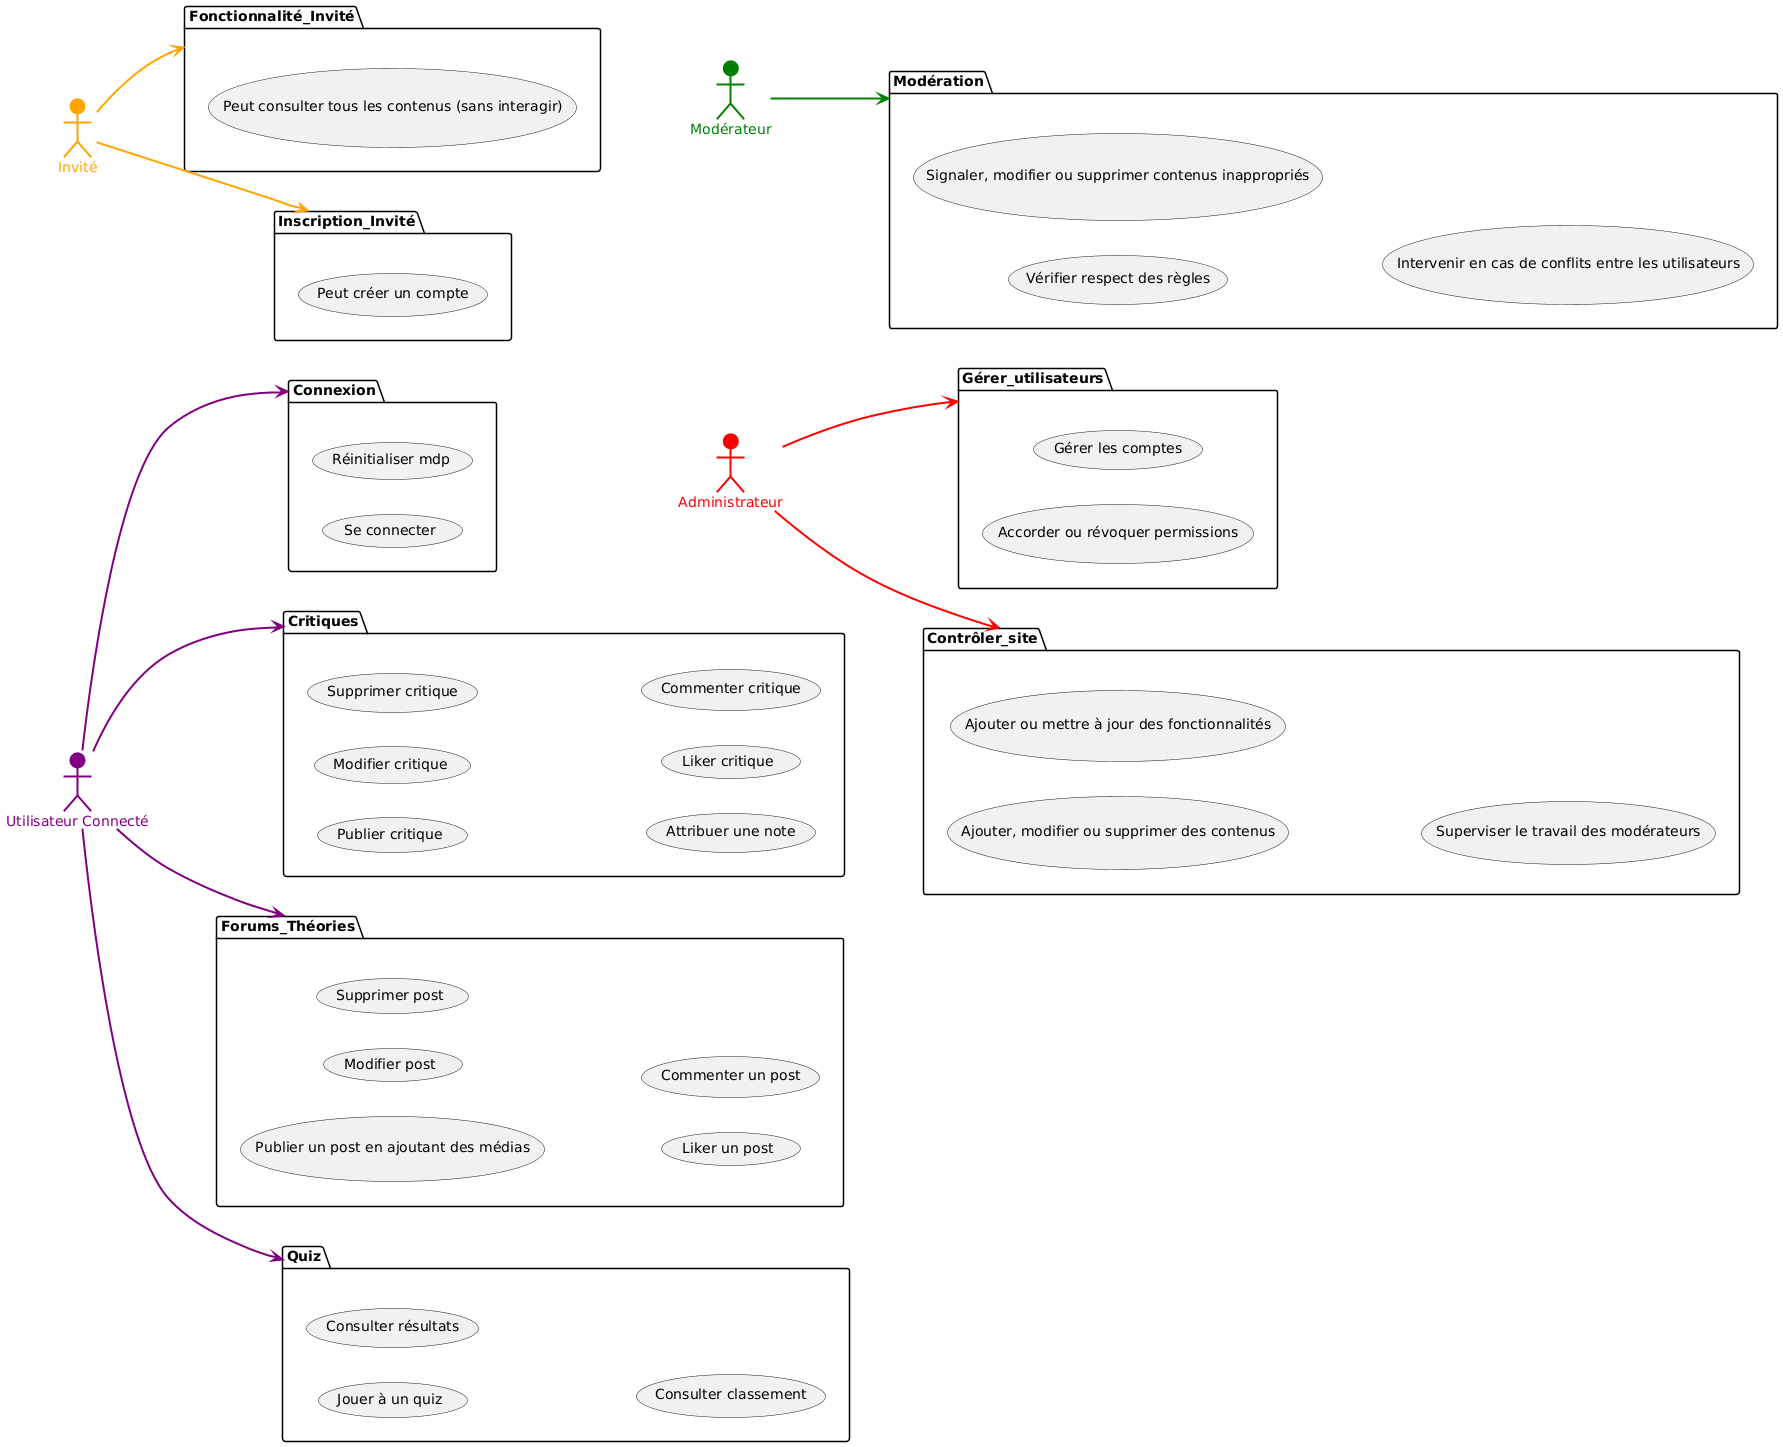

The diagram above was rendered by PlantUML. Its source (embedded in the PNG):
@startuml
left to right direction

:Invité: as i #orange;line:orange;line.bold;text:orange

package Fonctionnalité_Invité {
  usecase "Peut consulter tous les contenus (sans interagir)" as UCI
}
i --> Fonctionnalité_Invité #line:orange;line.bold;text:orange

package Inscription_Invité {
  usecase "Peut créer un compte" as UC0
}
i --> Inscription_Invité #line:orange;line.bold;text:orange

:Utilisateur Connecté: as uc #purple;line:purple;line.bold;text:purple

package Connexion {
  usecase "Se connecter" as UC1
  usecase "Réinitialiser mdp" as UC2
}
uc --> Connexion #line:purple;line.bold;text:purple

package Critiques {
  usecase "Publier critique" as UC3
  usecase "Modifier critique" as UC4
  usecase "Supprimer critique" as UC5
  usecase "Attribuer une note" as UC6
  usecase "Liker critique" as UC7
  usecase "Commenter critique" as UC8
}
uc --> Critiques #line:purple;line.bold;text:purple

package Forums_Théories {
  usecase "Publier un post en ajoutant des médias" as UC9
  usecase "Modifier post" as UC10
  usecase "Supprimer post" as UC11
  usecase "Liker un post" as UC12
  usecase "Commenter un post" as UC13
}
uc --> Forums_Théories #line:purple;line.bold;text:purple

package Quiz {
  usecase "Jouer à un quiz" as UC14
  usecase "Consulter résultats" as UC15
  usecase "Consulter classement" as UC16
}
uc --> Quiz #line:purple;line.bold;text:purple

:Administrateur: as a #red;line:red;line.bold;text:red

package Gérer_utilisateurs {
  usecase "Accorder ou révoquer permissions" as UC17
  usecase "Gérer les comptes" as UC18
}
a --> Gérer_utilisateurs #line:red;line.bold;text:red

package Contrôler_site {
  usecase "Ajouter, modifier ou supprimer des contenus" as UC19
  usecase "Ajouter ou mettre à jour des fonctionnalités" as UC20
  usecase "Superviser le travail des modérateurs" as UC21
}
a --> Contrôler_site #line:red;line.bold;text:red


:Modérateur: as m #green;line:green;line.bold;text:green

package Modération {
  usecase "Vérifier respect des règles" as UC22
  usecase "Signaler, modifier ou supprimer contenus inappropriés" as UC23
  usecase "Intervenir en cas de conflits entre les utilisateurs" as UC24
}
m --> Modération #line:green;line.bold;text:green
@enduml